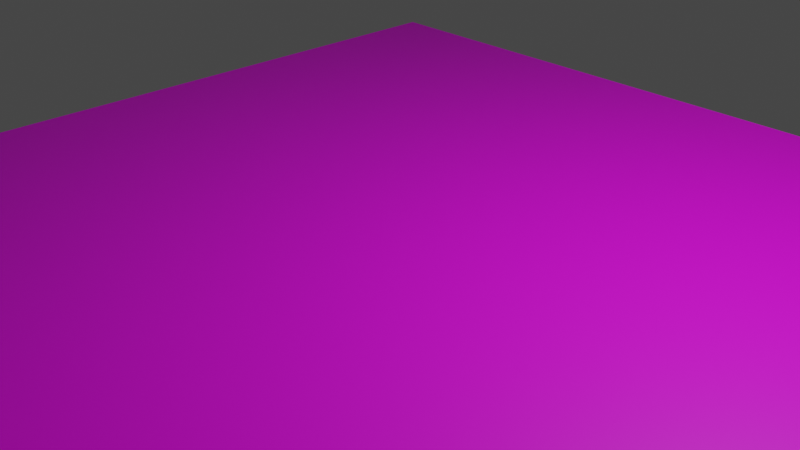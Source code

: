 # Source: critter-5x5-fixed-uvs.blend  (saved by Blender 3.1.7; exported with 4.5.12 LTS)
import bpy
from mathutils import Matrix  # noqa: F401  (used for matrix-valued properties, if any)

bpy.ops.wm.read_factory_settings(use_empty=True)
scene = bpy.context.scene
scene.name = 'Scene'

# ---- collections
col_collection = bpy.data.collections.new('Collection'); scene.collection.children.link(col_collection)

# ---- images (referenced by path relative to the original .blend; pixels are not part of the script)
import os
ASSET_DIR = os.environ.get("B2B_ASSET_DIR", "")  # directory of the original .blend (textures are referenced by path, not embedded)
HERE = os.path.dirname(os.path.abspath(__file__))  # packed textures are extracted next to this script under _unpacked/

def load_image(name, relpath, width, height, colorspace="sRGB"):
    """Load a texture the original file referenced (path relative to the .blend, or extracted next to this script)."""
    p = next((c for c in (os.path.join(HERE, relpath), os.path.join(ASSET_DIR, relpath)) if relpath and os.path.exists(c)), "")
    if p:
        img = bpy.data.images.load(p, check_existing=True)
        img.name = name
    else:  # same state as the original file: an image datablock whose file is absent (Cycles renders it pink)
        img = bpy.data.images.new(name, width, height)
        img.source = "FILE"
        img.filepath = "//" + (relpath or name)
    img.colorspace_settings.name = colorspace
    return img
img_efmv1xaa_04_bmp = load_image('efmv1xaa_04.bmp', 'Critters/efmv1xaa/efmv1xaa_04.bmp', 1024, 1024, 'sRGB')

# ---- materials (node trees are filled in below, after node groups)
mat_material_001 = bpy.data.materials.new('Material.001')
mat_material_001.use_transparent_shadow = False

# ---- material node trees
mat_material_001.use_nodes = True; mat_material_001.node_tree.nodes.clear()
_N = mat_material_001.node_tree.nodes; _L = mat_material_001.node_tree.links
n0 = _N.new('ShaderNodeBsdfPrincipled'); n0.name = 'Principled BSDF'; n0.location = (10, 300)
n0.distribution = 'GGX'
n0.subsurface_method = 'RANDOM_WALK_SKIN'
n0.inputs[3].default_value = 1.45
n0.inputs[27].default_value = (0.0, 0.0, 0.0, 1.0)
n0.inputs[28].default_value = 1.0
n1 = _N.new('ShaderNodeOutputMaterial'); n1.name = 'Material Output'; n1.location = (300, 300)
n2 = _N.new('ShaderNodeTexImage'); n2.name = 'Image Texture'; n2.location = (-430, 172)
n2.image = img_efmv1xaa_04_bmp
_L.new(n0.outputs[0], n1.inputs[0])
_L.new(n2.outputs[0], n0.inputs[0])
n1.is_active_output = True

# ---- world
world_world = bpy.data.worlds.new('World'); scene.world = world_world
world_world.use_nodes = True; world_world.node_tree.nodes.clear()
_N = world_world.node_tree.nodes; _L = world_world.node_tree.links
n0 = _N.new('ShaderNodeOutputWorld'); n0.name = 'World Output'; n0.location = (300, 300)
n1 = _N.new('ShaderNodeBackground'); n1.name = 'Background'; n1.location = (10, 300)
n1.inputs[0].default_value = (0.05088, 0.05088, 0.05088, 1.0)
_L.new(n1.outputs[0], n0.inputs[0])
n0.is_active_output = True
world_world.color = (0.05088, 0.05088, 0.05088)
world_world.use_sun_shadow = False
world_world.sun_shadow_jitter_overblur = 0.0

# ---- cameras
cam_camera = bpy.data.cameras.new('Camera')
cam_camera.clip_end = 100.0
cam_camera.ortho_scale = 7.314

# ---- lights
light_light = bpy.data.lights.new('Light', 'POINT')
light_light.transmission_factor = 0.0
light_light.energy = 1000.0
light_light.shadow_soft_size = 0.1
light_light.shadow_maximum_resolution = 0.006
light_light.use_absolute_resolution = True

# ---- meshes
me_plane = bpy.data.meshes.new('Plane')
me_plane.from_pydata([(-5.0, -5.0, 0.0), (5.0, -5.0, 0.0), (-5.0, 5.0, 0.0), (5.0, 5.0, 0.0)], [], [(0, 1, 3, 2)])
_uv = me_plane.uv_layers.new(name='UVMap')
_uv.uv.foreach_set('vector', [6.263e-05, 0.3144, 0.9999, 0.3144, 0.9999, 0.7068, 6.268e-05, 0.7068])
me_plane.materials.append(mat_material_001)
me_plane.use_remesh_fix_poles = True
me_plane.use_remesh_preserve_attributes = False
me_plane.update()

# ---- objects
ob_light = bpy.data.objects.new('Light', light_light)
ob_camera = bpy.data.objects.new('Camera', cam_camera)
ob_plane = bpy.data.objects.new('Plane', me_plane)

# ---- transforms, parenting, visibility, modifiers, constraints
ob_light.location = (4.076, 1.005, 5.904)
ob_light.rotation_euler = (0.6503, 0.05522, 1.866)
ob_light.lock_rotations_4d = False
ob_light.empty_display_type = 'ARROWS'
ob_light.color = (0.0, 0.0, 0.0, 0.0)
ob_light.lineart.crease_threshold = 0.0
ob_camera.location = (7.359, -6.926, 4.958)
ob_camera.rotation_euler = (1.109, 0.0, 0.8149)
ob_camera.lock_rotations_4d = False
ob_camera.empty_display_type = 'ARROWS'
ob_camera.color = (0.0, 0.0, 0.0, 0.0)
ob_camera.display_type = 'WIRE'
ob_camera.lineart.crease_threshold = 0.0
ob_plane.location = (0.0, 0.0, 0.0)

# ---- collection membership
col_collection.objects.link(ob_light)
col_collection.objects.link(ob_camera)
col_collection.objects.link(ob_plane)

# ---- scene / render settings (as saved in the file)
scene.camera = ob_camera
scene.frame_start = 1; scene.frame_end = 250; scene.frame_set(1)
scene.render.engine = 'BLENDER_EEVEE_NEXT'
scene.cycles.sampling_pattern = 'TABULATED_SOBOL'
scene.cycles.use_light_tree = False
scene.view_settings.view_transform = 'Filmic'
bpy.context.view_layer.update()
